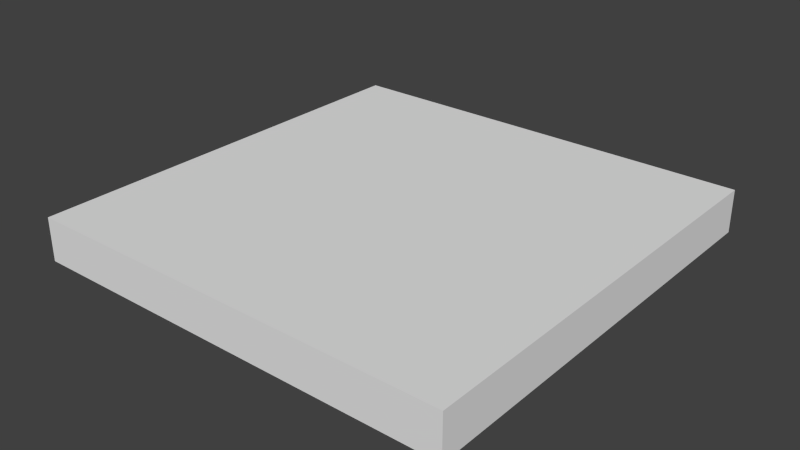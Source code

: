 # Source: start.blend  (saved by Blender 2.68.0; exported with 4.5.12 LTS)
import bpy
from mathutils import Matrix  # noqa: F401  (used for matrix-valued properties, if any)

bpy.ops.wm.read_factory_settings(use_empty=True)
scene = bpy.context.scene
scene.name = 'Scene'

# ---- collections
col_collection_1 = bpy.data.collections.new('Collection 1'); scene.collection.children.link(col_collection_1)

# ---- materials (node trees are filled in below, after node groups)
mat_start = bpy.data.materials.new('start')
mat_start.alpha_threshold = 0.0
mat_start.use_transparent_shadow = False
mat_start.preview_render_type = 'CUBE'
mat_start.roughness = 0.5
mat_start.line_color = (0.0, 0.0, 0.0, 1.0)

# ---- material node trees

# ---- world
world_world = bpy.data.worlds.new('World'); scene.world = world_world
world_world.color = (0.05088, 0.05088, 0.05088)
world_world.use_sun_shadow = False
world_world.sun_shadow_jitter_overblur = 0.0
world_world.cycles.sampling_method = 'MANUAL'
world_world.cycles.sample_map_resolution = 256

# ---- meshes
me_start = bpy.data.meshes.new('start')
me_start.from_pydata([(-0.5, -0.5, -0.05), (-0.5, 0.5, -0.05), (0.5, 0.5, -0.05), (0.5, -0.5, -0.05), (-0.5, -0.5, 0.05), (-0.5, 0.5, 0.05), (0.5, 0.5, 0.05), (0.5, -0.5, 0.05)], [], [(4, 5, 1, 0), (5, 6, 2, 1), (6, 7, 3, 2), (7, 4, 0, 3), (0, 1, 2, 3), (7, 6, 5, 4)])
_uv = me_start.uv_layers.new(name='UVMap')
_uv.uv.foreach_set('vector', [0.2158, 0.8164, 0.1634, 0.8164, 0.1906, 0.7936, 0.1931, 0.791, 0.1634, 0.8164, 0.1617, 0.7605, 0.1869, 0.7901, 0.1906, 0.7936, 0.1617, 0.7605, 0.2172, 0.7655, 0.1907, 0.7877, 0.1869, 0.7901, 0.2172, 0.7655, 0.2158, 0.8164, 0.1931, 0.791, 0.1907, 0.7877, 0.8904, 0.3707, 0.8904, 0.3164, 0.836, 0.3281, 0.836, 0.3665, 0.9999, 9.998e-05, 0.9999, 0.9999, 0.0001001, 0.9999, 9.998e-05, 9.998e-05])
me_start.materials.append(mat_start)
me_start.use_remesh_preserve_volume = False
me_start.use_remesh_preserve_attributes = False
me_start.use_mirror_vertex_groups = False
me_start.update()

# ---- objects
ob_start = bpy.data.objects.new('start', me_start)

# ---- transforms, parenting, visibility, modifiers, constraints
ob_start.location = (0.0, 0.0, 0.0)
ob_start.lineart.crease_threshold = 0.0

# ---- collection membership
col_collection_1.objects.link(ob_start)

# ---- scene / render settings (as saved in the file)
scene.frame_start = 1; scene.frame_end = 250; scene.frame_set(12)
scene.render.engine = 'BLENDER_EEVEE_NEXT'
scene.render.image_settings.color_mode = 'RGB'
scene.render.image_settings.compression = 90
scene.render.resolution_percentage = 50
scene.render.dither_intensity = 0.0
scene.cycles.use_denoising = False
scene.cycles.samples = 10
scene.cycles.sampling_pattern = 'TABULATED_SOBOL'
scene.cycles.light_sampling_threshold = 0.0
scene.cycles.use_adaptive_sampling = False
scene.cycles.use_light_tree = False
scene.cycles.blur_glossy = 0.0
scene.cycles.volume_bounces = 1
scene.cycles.pixel_filter_type = 'GAUSSIAN'
scene.cycles.sample_clamp_indirect = 0.0
scene.view_settings.view_transform = 'Standard'
bpy.context.view_layer.update()

# ---- added for rendering (the .blend has no active camera and no usable light): camera, sun
cam_auto = bpy.data.cameras.new('AutoCamera')
cam_auto.lens = 50.0
cam_auto.sensor_width = 36.0
cam_auto.clip_end = 1000.0
ob_auto_camera = bpy.data.objects.new('AutoCamera', cam_auto)
scene.collection.objects.link(ob_auto_camera)
ob_auto_camera.location = (1.31173, -1.57408, 1.04939)
ob_auto_camera.rotation_euler = (1.09748, -7.21219e-08, 0.694738)
scene.camera = ob_auto_camera
light_auto_sun = bpy.data.lights.new('AutoSun', 'SUN')
light_auto_sun.energy = 3.0
light_auto_sun.angle = 0.0523599
ob_auto_sun = bpy.data.objects.new('AutoSun', light_auto_sun)
scene.collection.objects.link(ob_auto_sun)
ob_auto_sun.rotation_euler = (0.872665, 0.174533, 0.523599)
bpy.context.view_layer.update()
